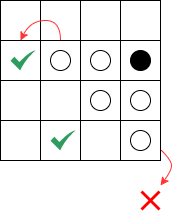

The diagram above was exported from draw.io. Its source (the exported page's mxGraphModel, read from the mxfile embedded in the PNG):
<mxGraphModel dx="658" dy="418" grid="1" gridSize="10" guides="1" tooltips="1" connect="1" arrows="1" fold="1" page="1" pageScale="1" pageWidth="827" pageHeight="1169" math="0" shadow="0">
  <root>
    <mxCell id="0" />
    <mxCell id="1" parent="0" />
    <mxCell id="XQhRUePg4zwAwHLhKzSI-1" value="" style="whiteSpace=wrap;html=1;aspect=fixed;fillStyle=auto;" vertex="1" parent="1">
      <mxGeometry x="240" y="160" width="160" height="160" as="geometry" />
    </mxCell>
    <mxCell id="XQhRUePg4zwAwHLhKzSI-2" value="" style="endArrow=none;html=1;rounded=0;entryX=0.25;entryY=0;entryDx=0;entryDy=0;exitX=0.25;exitY=1;exitDx=0;exitDy=0;" edge="1" parent="1" source="XQhRUePg4zwAwHLhKzSI-1" target="XQhRUePg4zwAwHLhKzSI-1">
      <mxGeometry width="50" height="50" relative="1" as="geometry">
        <mxPoint x="380" y="260" as="sourcePoint" />
        <mxPoint x="430" y="210" as="targetPoint" />
      </mxGeometry>
    </mxCell>
    <mxCell id="XQhRUePg4zwAwHLhKzSI-3" value="" style="endArrow=none;html=1;rounded=0;entryX=0.5;entryY=0;entryDx=0;entryDy=0;exitX=0.5;exitY=1;exitDx=0;exitDy=0;" edge="1" parent="1" source="XQhRUePg4zwAwHLhKzSI-1" target="XQhRUePg4zwAwHLhKzSI-1">
      <mxGeometry width="50" height="50" relative="1" as="geometry">
        <mxPoint x="400" y="320" as="sourcePoint" />
        <mxPoint x="400" y="200" as="targetPoint" />
      </mxGeometry>
    </mxCell>
    <mxCell id="XQhRUePg4zwAwHLhKzSI-4" value="" style="endArrow=none;html=1;rounded=0;entryX=0.75;entryY=0;entryDx=0;entryDy=0;exitX=0.75;exitY=1;exitDx=0;exitDy=0;" edge="1" parent="1" source="XQhRUePg4zwAwHLhKzSI-1" target="XQhRUePg4zwAwHLhKzSI-1">
      <mxGeometry width="50" height="50" relative="1" as="geometry">
        <mxPoint x="420" y="280" as="sourcePoint" />
        <mxPoint x="430" y="190" as="targetPoint" />
      </mxGeometry>
    </mxCell>
    <mxCell id="XQhRUePg4zwAwHLhKzSI-5" value="" style="endArrow=none;html=1;rounded=0;entryX=0;entryY=0.25;entryDx=0;entryDy=0;exitX=1;exitY=0.25;exitDx=0;exitDy=0;" edge="1" parent="1" source="XQhRUePg4zwAwHLhKzSI-1" target="XQhRUePg4zwAwHLhKzSI-1">
      <mxGeometry width="50" height="50" relative="1" as="geometry">
        <mxPoint x="399.6600000000001" y="290" as="sourcePoint" />
        <mxPoint x="399.6600000000001" y="170" as="targetPoint" />
      </mxGeometry>
    </mxCell>
    <mxCell id="XQhRUePg4zwAwHLhKzSI-6" value="" style="endArrow=none;html=1;rounded=0;entryX=0;entryY=0.5;entryDx=0;entryDy=0;exitX=1;exitY=0.5;exitDx=0;exitDy=0;" edge="1" parent="1" source="XQhRUePg4zwAwHLhKzSI-1" target="XQhRUePg4zwAwHLhKzSI-1">
      <mxGeometry width="50" height="50" relative="1" as="geometry">
        <mxPoint x="540" y="230" as="sourcePoint" />
        <mxPoint x="420" y="230" as="targetPoint" />
      </mxGeometry>
    </mxCell>
    <mxCell id="XQhRUePg4zwAwHLhKzSI-7" value="" style="endArrow=none;html=1;rounded=0;entryX=0;entryY=0.75;entryDx=0;entryDy=0;exitX=1;exitY=0.75;exitDx=0;exitDy=0;" edge="1" parent="1" source="XQhRUePg4zwAwHLhKzSI-1" target="XQhRUePg4zwAwHLhKzSI-1">
      <mxGeometry width="50" height="50" relative="1" as="geometry">
        <mxPoint x="440" y="310" as="sourcePoint" />
        <mxPoint x="320" y="310" as="targetPoint" />
      </mxGeometry>
    </mxCell>
    <mxCell id="XQhRUePg4zwAwHLhKzSI-8" value="" style="ellipse;whiteSpace=wrap;html=1;aspect=fixed;" vertex="1" parent="1">
      <mxGeometry x="330" y="250" width="20" height="20" as="geometry" />
    </mxCell>
    <mxCell id="XQhRUePg4zwAwHLhKzSI-9" value="" style="ellipse;whiteSpace=wrap;html=1;aspect=fixed;" vertex="1" parent="1">
      <mxGeometry x="370" y="250" width="20" height="20" as="geometry" />
    </mxCell>
    <mxCell id="XQhRUePg4zwAwHLhKzSI-10" value="" style="ellipse;whiteSpace=wrap;html=1;aspect=fixed;" vertex="1" parent="1">
      <mxGeometry x="290" y="210" width="20" height="20" as="geometry" />
    </mxCell>
    <mxCell id="XQhRUePg4zwAwHLhKzSI-11" value="" style="ellipse;whiteSpace=wrap;html=1;aspect=fixed;" vertex="1" parent="1">
      <mxGeometry x="330" y="210" width="20" height="20" as="geometry" />
    </mxCell>
    <mxCell id="XQhRUePg4zwAwHLhKzSI-12" value="" style="ellipse;whiteSpace=wrap;html=1;aspect=fixed;fillColor=#000000;" vertex="1" parent="1">
      <mxGeometry x="370" y="210" width="20" height="20" as="geometry" />
    </mxCell>
    <mxCell id="XQhRUePg4zwAwHLhKzSI-13" value="" style="ellipse;whiteSpace=wrap;html=1;aspect=fixed;" vertex="1" parent="1">
      <mxGeometry x="370" y="290" width="20" height="20" as="geometry" />
    </mxCell>
    <mxCell id="XQhRUePg4zwAwHLhKzSI-16" value="" style="curved=1;endArrow=classic;html=1;rounded=0;strokeColor=#FF3333;" edge="1" parent="1">
      <mxGeometry width="50" height="50" relative="1" as="geometry">
        <mxPoint x="300" y="200" as="sourcePoint" />
        <mxPoint x="260" y="200" as="targetPoint" />
        <Array as="points">
          <mxPoint x="300" y="180" />
          <mxPoint x="270" y="180" />
        </Array>
      </mxGeometry>
    </mxCell>
    <mxCell id="XQhRUePg4zwAwHLhKzSI-21" value="" style="curved=1;endArrow=classic;html=1;rounded=0;strokeColor=#FF3333;entryX=0.991;entryY=0.844;entryDx=0;entryDy=0;entryPerimeter=0;" edge="1" parent="1">
      <mxGeometry width="50" height="50" relative="1" as="geometry">
        <mxPoint x="401" y="310" as="sourcePoint" />
        <mxPoint x="400" y="345" as="targetPoint" />
        <Array as="points">
          <mxPoint x="411" y="320" />
          <mxPoint x="411" y="330" />
        </Array>
      </mxGeometry>
    </mxCell>
    <mxCell id="XQhRUePg4zwAwHLhKzSI-22" value="" style="sketch=0;html=1;aspect=fixed;strokeColor=none;shadow=0;align=center;fillColor=#2D9C5E;verticalAlign=top;labelPosition=center;verticalLabelPosition=bottom;shape=mxgraph.gcp2.check" vertex="1" parent="1">
      <mxGeometry x="250" y="210" width="25" height="20" as="geometry" />
    </mxCell>
    <mxCell id="XQhRUePg4zwAwHLhKzSI-24" value="" style="sketch=0;html=1;aspect=fixed;strokeColor=none;shadow=0;align=center;fillColor=#2D9C5E;verticalAlign=top;labelPosition=center;verticalLabelPosition=bottom;shape=mxgraph.gcp2.check" vertex="1" parent="1">
      <mxGeometry x="290" y="290" width="25" height="20" as="geometry" />
    </mxCell>
    <mxCell id="XQhRUePg4zwAwHLhKzSI-25" value="" style="shape=mxgraph.mockup.markup.redX;fillColor=#ff0000;html=1;shadow=0;whiteSpace=wrap;strokeColor=none;" vertex="1" parent="1">
      <mxGeometry x="380" y="350" width="20" height="20" as="geometry" />
    </mxCell>
  </root>
</mxGraphModel>